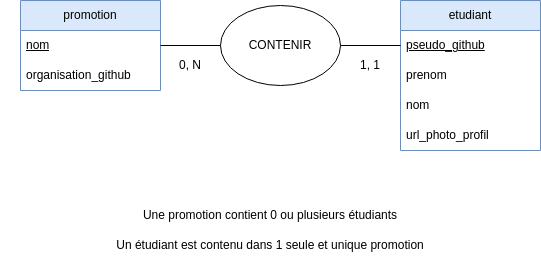

The diagram above was exported from draw.io. Its source (the exported page's mxGraphModel, read from the mxfile embedded in the PNG):
<mxGraphModel dx="712" dy="556" grid="1" gridSize="10" guides="1" tooltips="1" connect="1" arrows="1" fold="1" page="1" pageScale="1" pageWidth="827" pageHeight="1169" math="0" shadow="0">
  <root>
    <mxCell id="0" />
    <mxCell id="1" parent="0" />
    <mxCell id="3" value="promotion" style="swimlane;fontStyle=0;childLayout=stackLayout;horizontal=1;startSize=30;horizontalStack=0;resizeParent=1;resizeParentMax=0;resizeLast=0;collapsible=1;marginBottom=0;whiteSpace=wrap;html=1;fillColor=#dae8fc;strokeColor=#6c8ebf;" parent="1" vertex="1">
      <mxGeometry x="140" y="280" width="140" height="90" as="geometry" />
    </mxCell>
    <mxCell id="4" value="&lt;u&gt;nom&lt;/u&gt;" style="text;strokeColor=none;fillColor=none;align=left;verticalAlign=middle;spacingLeft=4;spacingRight=4;overflow=hidden;points=[[0,0.5],[1,0.5]];portConstraint=eastwest;rotatable=0;whiteSpace=wrap;html=1;" parent="3" vertex="1">
      <mxGeometry y="30" width="140" height="30" as="geometry" />
    </mxCell>
    <mxCell id="5" value="organisation_github" style="text;strokeColor=none;fillColor=none;align=left;verticalAlign=middle;spacingLeft=4;spacingRight=4;overflow=hidden;points=[[0,0.5],[1,0.5]];portConstraint=eastwest;rotatable=0;whiteSpace=wrap;html=1;" parent="3" vertex="1">
      <mxGeometry y="60" width="140" height="30" as="geometry" />
    </mxCell>
    <mxCell id="7" value="etudiant" style="swimlane;fontStyle=0;childLayout=stackLayout;horizontal=1;startSize=30;horizontalStack=0;resizeParent=1;resizeParentMax=0;resizeLast=0;collapsible=1;marginBottom=0;whiteSpace=wrap;html=1;fillColor=#dae8fc;strokeColor=#6c8ebf;" parent="1" vertex="1">
      <mxGeometry x="520" y="280" width="140" height="150" as="geometry" />
    </mxCell>
    <mxCell id="10" value="&lt;u&gt;pseudo_github&lt;/u&gt;" style="text;strokeColor=none;fillColor=none;align=left;verticalAlign=middle;spacingLeft=4;spacingRight=4;overflow=hidden;points=[[0,0.5],[1,0.5]];portConstraint=eastwest;rotatable=0;whiteSpace=wrap;html=1;" parent="7" vertex="1">
      <mxGeometry y="30" width="140" height="30" as="geometry" />
    </mxCell>
    <mxCell id="8" value="prenom" style="text;strokeColor=none;fillColor=none;align=left;verticalAlign=middle;spacingLeft=4;spacingRight=4;overflow=hidden;points=[[0,0.5],[1,0.5]];portConstraint=eastwest;rotatable=0;whiteSpace=wrap;html=1;" parent="7" vertex="1">
      <mxGeometry y="60" width="140" height="30" as="geometry" />
    </mxCell>
    <mxCell id="9" value="nom" style="text;strokeColor=none;fillColor=none;align=left;verticalAlign=middle;spacingLeft=4;spacingRight=4;overflow=hidden;points=[[0,0.5],[1,0.5]];portConstraint=eastwest;rotatable=0;whiteSpace=wrap;html=1;" parent="7" vertex="1">
      <mxGeometry y="90" width="140" height="30" as="geometry" />
    </mxCell>
    <mxCell id="11" value="url_photo_profil" style="text;strokeColor=none;fillColor=none;align=left;verticalAlign=middle;spacingLeft=4;spacingRight=4;overflow=hidden;points=[[0,0.5],[1,0.5]];portConstraint=eastwest;rotatable=0;whiteSpace=wrap;html=1;" parent="7" vertex="1">
      <mxGeometry y="120" width="140" height="30" as="geometry" />
    </mxCell>
    <mxCell id="13" style="edgeStyle=none;html=1;exitX=1;exitY=0.5;exitDx=0;exitDy=0;entryX=0;entryY=0.5;entryDx=0;entryDy=0;endArrow=none;endFill=0;" parent="1" source="4" target="10" edge="1">
      <mxGeometry relative="1" as="geometry" />
    </mxCell>
    <mxCell id="14" value="CONTENIR" style="ellipse;whiteSpace=wrap;html=1;" parent="1" vertex="1">
      <mxGeometry x="340" y="285" width="120" height="80" as="geometry" />
    </mxCell>
    <mxCell id="15" value="0, N" style="text;html=1;strokeColor=none;fillColor=none;align=center;verticalAlign=middle;whiteSpace=wrap;rounded=0;" parent="1" vertex="1">
      <mxGeometry x="280" y="330" width="60" height="30" as="geometry" />
    </mxCell>
    <mxCell id="17" value="1, 1" style="text;html=1;strokeColor=none;fillColor=none;align=center;verticalAlign=middle;whiteSpace=wrap;rounded=0;" parent="1" vertex="1">
      <mxGeometry x="460" y="330" width="60" height="30" as="geometry" />
    </mxCell>
    <mxCell id="18" value="Un étudiant est contenu dans 1 seule et unique promotion" style="text;html=1;strokeColor=none;fillColor=none;align=center;verticalAlign=middle;whiteSpace=wrap;rounded=0;" parent="1" vertex="1">
      <mxGeometry x="200" y="510" width="380" height="30" as="geometry" />
    </mxCell>
    <mxCell id="19" value="Une promotion contient 0 ou plusieurs étudiants" style="text;html=1;strokeColor=none;fillColor=none;align=center;verticalAlign=middle;whiteSpace=wrap;rounded=0;" parent="1" vertex="1">
      <mxGeometry x="120" y="480" width="540" height="30" as="geometry" />
    </mxCell>
  </root>
</mxGraphModel>